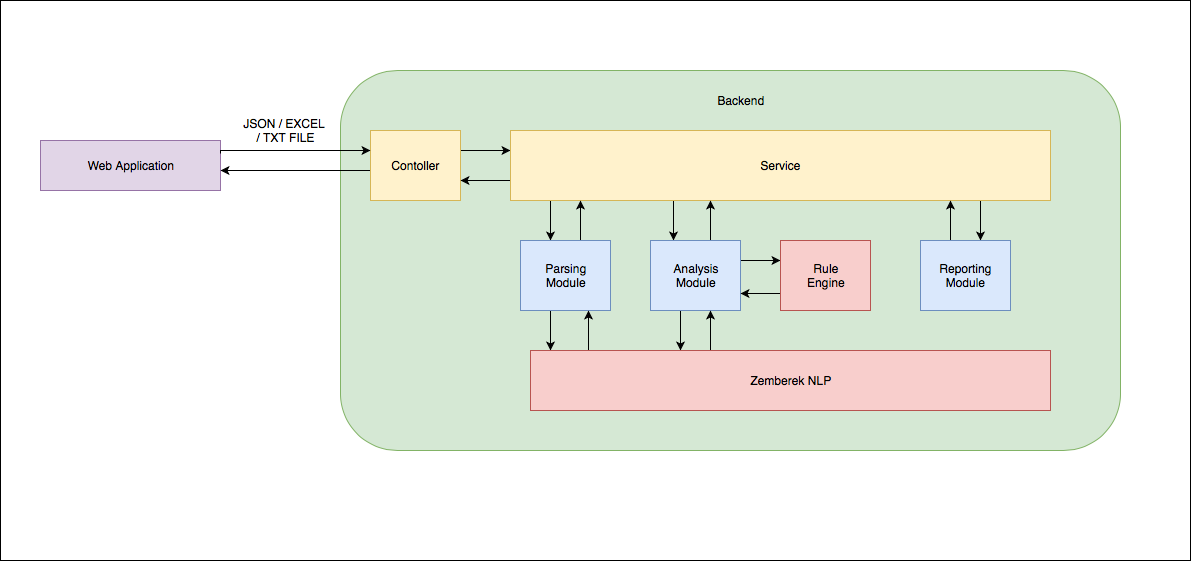

The diagram above was exported from draw.io. Its source (the exported page's mxGraphModel, read from the mxfile embedded in the PNG):
<mxGraphModel dx="1158" dy="814" grid="1" gridSize="10" guides="1" tooltips="1" connect="1" arrows="1" fold="1" page="1" pageScale="1" pageWidth="850" pageHeight="1100" math="0" shadow="0">
  <root>
    <mxCell id="0" />
    <mxCell id="1" parent="0" />
    <mxCell id="RF9ERsC59dUHb_RKKZfj-58" value="" style="rounded=0;whiteSpace=wrap;html=1;" vertex="1" parent="1">
      <mxGeometry x="10" y="70" width="1190" height="560" as="geometry" />
    </mxCell>
    <mxCell id="RF9ERsC59dUHb_RKKZfj-1" value="Web Application&lt;br&gt;" style="rounded=0;whiteSpace=wrap;html=1;fillColor=#e1d5e7;strokeColor=#9673a6;" vertex="1" parent="1">
      <mxGeometry x="50" y="210" width="180" height="50" as="geometry" />
    </mxCell>
    <mxCell id="RF9ERsC59dUHb_RKKZfj-6" value="" style="rounded=1;whiteSpace=wrap;html=1;fillColor=#d5e8d4;strokeColor=#82b366;" vertex="1" parent="1">
      <mxGeometry x="350" y="140" width="780" height="380" as="geometry" />
    </mxCell>
    <mxCell id="RF9ERsC59dUHb_RKKZfj-14" style="edgeStyle=orthogonalEdgeStyle;rounded=0;orthogonalLoop=1;jettySize=auto;html=1;exitX=1;exitY=0.5;exitDx=0;exitDy=0;" edge="1" parent="1" source="RF9ERsC59dUHb_RKKZfj-7" target="RF9ERsC59dUHb_RKKZfj-10">
      <mxGeometry relative="1" as="geometry">
        <Array as="points">
          <mxPoint x="470" y="220" />
        </Array>
      </mxGeometry>
    </mxCell>
    <mxCell id="RF9ERsC59dUHb_RKKZfj-49" value="" style="edgeStyle=orthogonalEdgeStyle;rounded=0;orthogonalLoop=1;jettySize=auto;html=1;" edge="1" parent="1" source="RF9ERsC59dUHb_RKKZfj-7" target="RF9ERsC59dUHb_RKKZfj-1">
      <mxGeometry relative="1" as="geometry">
        <mxPoint x="300" y="235" as="targetPoint" />
        <Array as="points">
          <mxPoint x="320" y="240" />
          <mxPoint x="320" y="240" />
        </Array>
      </mxGeometry>
    </mxCell>
    <mxCell id="RF9ERsC59dUHb_RKKZfj-7" value="Contoller" style="rounded=0;whiteSpace=wrap;html=1;fillColor=#fff2cc;strokeColor=#d6b656;" vertex="1" parent="1">
      <mxGeometry x="380" y="200" width="90" height="70" as="geometry" />
    </mxCell>
    <mxCell id="RF9ERsC59dUHb_RKKZfj-2" style="edgeStyle=orthogonalEdgeStyle;rounded=0;orthogonalLoop=1;jettySize=auto;html=1;exitX=1;exitY=0.25;exitDx=0;exitDy=0;" edge="1" parent="1" source="RF9ERsC59dUHb_RKKZfj-1">
      <mxGeometry relative="1" as="geometry">
        <mxPoint x="380" y="220" as="targetPoint" />
        <mxPoint x="280" y="220" as="sourcePoint" />
        <Array as="points">
          <mxPoint x="230" y="220" />
        </Array>
      </mxGeometry>
    </mxCell>
    <mxCell id="RF9ERsC59dUHb_RKKZfj-18" style="edgeStyle=orthogonalEdgeStyle;rounded=0;orthogonalLoop=1;jettySize=auto;html=1;exitX=0.5;exitY=1;exitDx=0;exitDy=0;" edge="1" parent="1" source="RF9ERsC59dUHb_RKKZfj-10" target="RF9ERsC59dUHb_RKKZfj-17">
      <mxGeometry relative="1" as="geometry">
        <Array as="points">
          <mxPoint x="560" y="270" />
        </Array>
      </mxGeometry>
    </mxCell>
    <mxCell id="RF9ERsC59dUHb_RKKZfj-26" style="edgeStyle=orthogonalEdgeStyle;rounded=0;orthogonalLoop=1;jettySize=auto;html=1;exitX=0.25;exitY=1;exitDx=0;exitDy=0;entryX=0.25;entryY=0;entryDx=0;entryDy=0;" edge="1" parent="1" source="RF9ERsC59dUHb_RKKZfj-10" target="RF9ERsC59dUHb_RKKZfj-22">
      <mxGeometry relative="1" as="geometry">
        <Array as="points">
          <mxPoint x="683" y="270" />
        </Array>
      </mxGeometry>
    </mxCell>
    <mxCell id="RF9ERsC59dUHb_RKKZfj-41" style="edgeStyle=orthogonalEdgeStyle;rounded=0;orthogonalLoop=1;jettySize=auto;html=1;exitX=0.75;exitY=1;exitDx=0;exitDy=0;" edge="1" parent="1" source="RF9ERsC59dUHb_RKKZfj-10" target="RF9ERsC59dUHb_RKKZfj-34">
      <mxGeometry relative="1" as="geometry">
        <Array as="points">
          <mxPoint x="990" y="270" />
        </Array>
      </mxGeometry>
    </mxCell>
    <mxCell id="RF9ERsC59dUHb_RKKZfj-47" value="" style="edgeStyle=orthogonalEdgeStyle;rounded=0;orthogonalLoop=1;jettySize=auto;html=1;" edge="1" parent="1" source="RF9ERsC59dUHb_RKKZfj-10" target="RF9ERsC59dUHb_RKKZfj-7">
      <mxGeometry relative="1" as="geometry">
        <Array as="points">
          <mxPoint x="500" y="250" />
          <mxPoint x="500" y="250" />
        </Array>
      </mxGeometry>
    </mxCell>
    <mxCell id="RF9ERsC59dUHb_RKKZfj-10" value="Service" style="rounded=0;whiteSpace=wrap;html=1;fillColor=#fff2cc;strokeColor=#d6b656;" vertex="1" parent="1">
      <mxGeometry x="520" y="200" width="540" height="70" as="geometry" />
    </mxCell>
    <mxCell id="RF9ERsC59dUHb_RKKZfj-19" style="edgeStyle=orthogonalEdgeStyle;rounded=0;orthogonalLoop=1;jettySize=auto;html=1;exitX=0.5;exitY=0;exitDx=0;exitDy=0;" edge="1" parent="1" source="RF9ERsC59dUHb_RKKZfj-17" target="RF9ERsC59dUHb_RKKZfj-10">
      <mxGeometry relative="1" as="geometry">
        <Array as="points">
          <mxPoint x="590" y="310" />
        </Array>
      </mxGeometry>
    </mxCell>
    <mxCell id="RF9ERsC59dUHb_RKKZfj-45" style="edgeStyle=orthogonalEdgeStyle;rounded=0;orthogonalLoop=1;jettySize=auto;html=1;exitX=0.25;exitY=1;exitDx=0;exitDy=0;" edge="1" parent="1" source="RF9ERsC59dUHb_RKKZfj-17" target="RF9ERsC59dUHb_RKKZfj-27">
      <mxGeometry relative="1" as="geometry">
        <Array as="points">
          <mxPoint x="560" y="380" />
        </Array>
      </mxGeometry>
    </mxCell>
    <mxCell id="RF9ERsC59dUHb_RKKZfj-17" value="Parsing&lt;br&gt;Module" style="rounded=0;whiteSpace=wrap;html=1;fillColor=#dae8fc;strokeColor=#6c8ebf;" vertex="1" parent="1">
      <mxGeometry x="530" y="310" width="90" height="70" as="geometry" />
    </mxCell>
    <mxCell id="RF9ERsC59dUHb_RKKZfj-25" style="edgeStyle=orthogonalEdgeStyle;rounded=0;orthogonalLoop=1;jettySize=auto;html=1;exitX=0.5;exitY=0;exitDx=0;exitDy=0;" edge="1" parent="1" source="RF9ERsC59dUHb_RKKZfj-22" target="RF9ERsC59dUHb_RKKZfj-10">
      <mxGeometry relative="1" as="geometry">
        <Array as="points">
          <mxPoint x="720" y="310" />
        </Array>
      </mxGeometry>
    </mxCell>
    <mxCell id="RF9ERsC59dUHb_RKKZfj-35" style="edgeStyle=orthogonalEdgeStyle;rounded=0;orthogonalLoop=1;jettySize=auto;html=1;exitX=1;exitY=0.5;exitDx=0;exitDy=0;" edge="1" parent="1" source="RF9ERsC59dUHb_RKKZfj-22" target="RF9ERsC59dUHb_RKKZfj-28">
      <mxGeometry relative="1" as="geometry">
        <Array as="points">
          <mxPoint x="750" y="330" />
        </Array>
      </mxGeometry>
    </mxCell>
    <mxCell id="RF9ERsC59dUHb_RKKZfj-43" value="" style="edgeStyle=orthogonalEdgeStyle;rounded=0;orthogonalLoop=1;jettySize=auto;html=1;" edge="1" parent="1" source="RF9ERsC59dUHb_RKKZfj-22" target="RF9ERsC59dUHb_RKKZfj-27">
      <mxGeometry relative="1" as="geometry">
        <Array as="points">
          <mxPoint x="690" y="400" />
          <mxPoint x="690" y="400" />
        </Array>
      </mxGeometry>
    </mxCell>
    <mxCell id="RF9ERsC59dUHb_RKKZfj-22" value="Analysis&lt;br&gt;Module" style="rounded=0;whiteSpace=wrap;html=1;fillColor=#dae8fc;strokeColor=#6c8ebf;" vertex="1" parent="1">
      <mxGeometry x="660" y="310" width="90" height="70" as="geometry" />
    </mxCell>
    <mxCell id="RF9ERsC59dUHb_RKKZfj-44" style="edgeStyle=orthogonalEdgeStyle;rounded=0;orthogonalLoop=1;jettySize=auto;html=1;exitX=0.25;exitY=0;exitDx=0;exitDy=0;" edge="1" parent="1" source="RF9ERsC59dUHb_RKKZfj-27" target="RF9ERsC59dUHb_RKKZfj-22">
      <mxGeometry relative="1" as="geometry">
        <Array as="points">
          <mxPoint x="720" y="420" />
        </Array>
      </mxGeometry>
    </mxCell>
    <mxCell id="RF9ERsC59dUHb_RKKZfj-46" style="edgeStyle=orthogonalEdgeStyle;rounded=0;orthogonalLoop=1;jettySize=auto;html=1;exitX=0.25;exitY=0;exitDx=0;exitDy=0;entryX=0.75;entryY=1;entryDx=0;entryDy=0;" edge="1" parent="1" source="RF9ERsC59dUHb_RKKZfj-27" target="RF9ERsC59dUHb_RKKZfj-17">
      <mxGeometry relative="1" as="geometry">
        <Array as="points">
          <mxPoint x="598" y="420" />
        </Array>
      </mxGeometry>
    </mxCell>
    <mxCell id="RF9ERsC59dUHb_RKKZfj-27" value="Zemberek NLP&lt;br&gt;" style="rounded=0;whiteSpace=wrap;html=1;fillColor=#f8cecc;strokeColor=#b85450;" vertex="1" parent="1">
      <mxGeometry x="540" y="420" width="520" height="60" as="geometry" />
    </mxCell>
    <mxCell id="RF9ERsC59dUHb_RKKZfj-36" style="edgeStyle=orthogonalEdgeStyle;rounded=0;orthogonalLoop=1;jettySize=auto;html=1;exitX=0;exitY=0.75;exitDx=0;exitDy=0;entryX=1;entryY=0.75;entryDx=0;entryDy=0;" edge="1" parent="1" source="RF9ERsC59dUHb_RKKZfj-28" target="RF9ERsC59dUHb_RKKZfj-22">
      <mxGeometry relative="1" as="geometry" />
    </mxCell>
    <mxCell id="RF9ERsC59dUHb_RKKZfj-28" value="Rule&lt;br&gt;Engine&lt;br&gt;" style="rounded=0;whiteSpace=wrap;html=1;fillColor=#f8cecc;strokeColor=#b85450;" vertex="1" parent="1">
      <mxGeometry x="790" y="310" width="90" height="70" as="geometry" />
    </mxCell>
    <mxCell id="RF9ERsC59dUHb_RKKZfj-38" value="" style="edgeStyle=orthogonalEdgeStyle;rounded=0;orthogonalLoop=1;jettySize=auto;html=1;" edge="1" parent="1" source="RF9ERsC59dUHb_RKKZfj-34" target="RF9ERsC59dUHb_RKKZfj-10">
      <mxGeometry relative="1" as="geometry">
        <Array as="points">
          <mxPoint x="960" y="290" />
          <mxPoint x="960" y="290" />
        </Array>
      </mxGeometry>
    </mxCell>
    <mxCell id="RF9ERsC59dUHb_RKKZfj-34" value="Reporting&lt;br&gt;Module" style="rounded=0;whiteSpace=wrap;html=1;fillColor=#dae8fc;strokeColor=#6c8ebf;" vertex="1" parent="1">
      <mxGeometry x="930" y="310" width="90" height="70" as="geometry" />
    </mxCell>
    <mxCell id="RF9ERsC59dUHb_RKKZfj-51" value="Backend" style="text;html=1;strokeColor=none;fillColor=none;align=center;verticalAlign=middle;whiteSpace=wrap;rounded=0;" vertex="1" parent="1">
      <mxGeometry x="730" y="160" width="40" height="20" as="geometry" />
    </mxCell>
    <mxCell id="RF9ERsC59dUHb_RKKZfj-54" value="JSON / EXCEL &lt;br&gt;/ TXT FILE" style="text;html=1;strokeColor=none;fillColor=none;align=center;verticalAlign=middle;whiteSpace=wrap;rounded=0;" vertex="1" parent="1">
      <mxGeometry x="240" y="190" width="110" height="20" as="geometry" />
    </mxCell>
  </root>
</mxGraphModel>